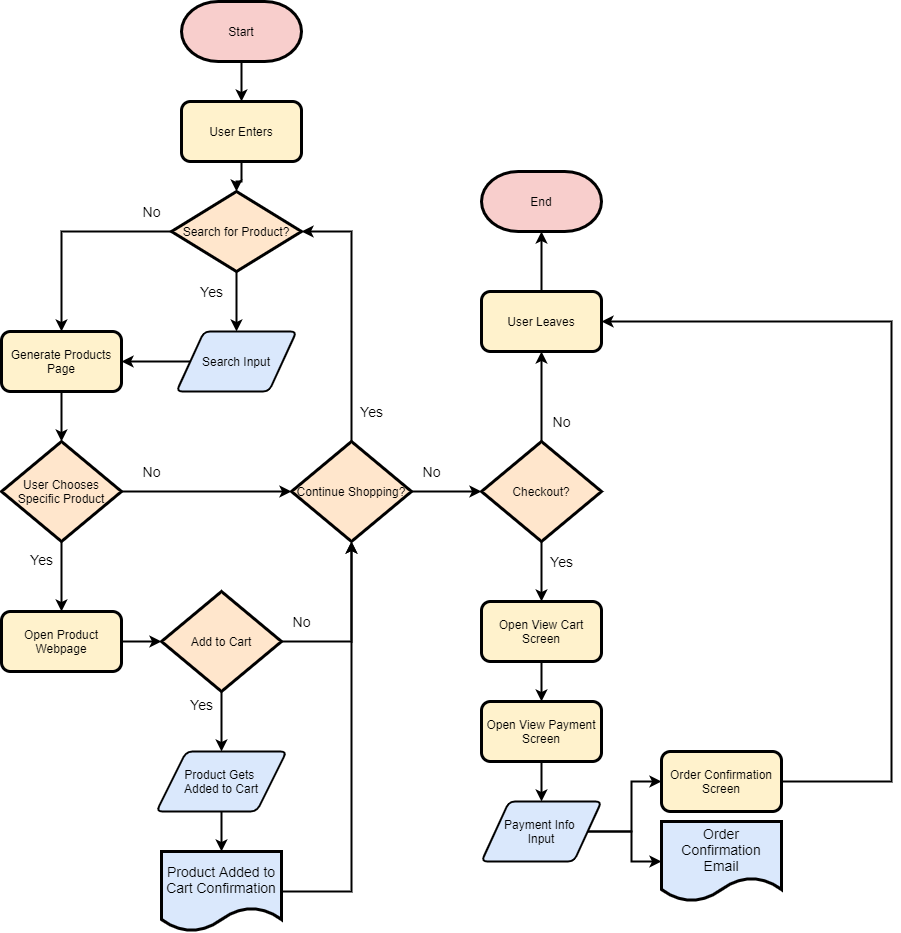

The diagram above was exported from draw.io. Its source (the exported page's mxGraphModel, read from the mxfile embedded in the PNG):
<mxGraphModel dx="1976" dy="593" grid="1" gridSize="10" guides="1" tooltips="1" connect="1" arrows="1" fold="1" page="1" pageScale="1" pageWidth="850" pageHeight="1100" background="#ffffff" math="0" shadow="0">
  <root>
    <mxCell id="0" />
    <mxCell id="1" parent="0" />
    <mxCell id="8" style="edgeStyle=orthogonalEdgeStyle;rounded=0;orthogonalLoop=1;jettySize=auto;html=1;entryX=0.5;entryY=0;entryDx=0;entryDy=0;strokeColor=#000000;strokeWidth=2;fontFamily=Helvetica;fontColor=#000000;" edge="1" parent="1" source="2" target="7">
      <mxGeometry relative="1" as="geometry" />
    </mxCell>
    <mxCell id="2" value="Start" style="strokeWidth=3;html=1;shape=mxgraph.flowchart.terminator;whiteSpace=wrap;fillColor=#f8cecc;fontFamily=Helvetica;fontColor=#000000;fontStyle=0;strokeColor=#000000;" vertex="1" parent="1">
      <mxGeometry x="100" y="160" width="120" height="60" as="geometry" />
    </mxCell>
    <mxCell id="11" value="Yes" style="edgeStyle=orthogonalEdgeStyle;rounded=0;orthogonalLoop=1;jettySize=auto;html=1;strokeColor=#000000;strokeWidth=2;fontFamily=Helvetica;fontColor=#000000;fontSize=14;labelBackgroundColor=#FFFFFF;" edge="1" parent="1" source="5" target="10">
      <mxGeometry x="-0.3333" y="-25" relative="1" as="geometry">
        <mxPoint as="offset" />
      </mxGeometry>
    </mxCell>
    <mxCell id="14" value="No" style="edgeStyle=orthogonalEdgeStyle;rounded=0;orthogonalLoop=1;jettySize=auto;html=1;strokeColor=#000000;strokeWidth=2;fontFamily=Helvetica;fontSize=14;fontColor=#000000;labelBackgroundColor=#FFFFFF;" edge="1" parent="1" source="5" target="13">
      <mxGeometry x="-0.8095" y="-20" relative="1" as="geometry">
        <Array as="points">
          <mxPoint x="-20" y="390" />
        </Array>
        <mxPoint as="offset" />
      </mxGeometry>
    </mxCell>
    <mxCell id="5" value="Search for Product?" style="rhombus;whiteSpace=wrap;html=1;strokeWidth=3;fontFamily=Helvetica;fillColor=#ffe6cc;strokeColor=#000000;fontColor=#000000;" vertex="1" parent="1">
      <mxGeometry x="90" y="350" width="130" height="80" as="geometry" />
    </mxCell>
    <mxCell id="9" style="edgeStyle=orthogonalEdgeStyle;rounded=0;orthogonalLoop=1;jettySize=auto;html=1;strokeColor=#000000;strokeWidth=2;fontFamily=Helvetica;fontColor=#000000;" edge="1" parent="1" source="7" target="5">
      <mxGeometry relative="1" as="geometry" />
    </mxCell>
    <mxCell id="7" value="&lt;font color=&quot;#000000&quot;&gt;User Enters&lt;/font&gt;" style="rounded=1;whiteSpace=wrap;html=1;strokeWidth=3;fontFamily=Helvetica;fillColor=#fff2cc;strokeColor=#000000;" vertex="1" parent="1">
      <mxGeometry x="100" y="260" width="120" height="60" as="geometry" />
    </mxCell>
    <mxCell id="15" style="edgeStyle=orthogonalEdgeStyle;rounded=0;orthogonalLoop=1;jettySize=auto;html=1;strokeColor=#000000;strokeWidth=2;fontFamily=Helvetica;fontSize=12;fontColor=#000000;" edge="1" parent="1" source="10" target="13">
      <mxGeometry relative="1" as="geometry" />
    </mxCell>
    <mxCell id="10" value="&lt;font color=&quot;#000000&quot;&gt;Search Input&lt;/font&gt;" style="shape=parallelogram;html=1;strokeWidth=2;perimeter=parallelogramPerimeter;whiteSpace=wrap;rounded=1;arcSize=12;size=0.23;fontFamily=Helvetica;fillColor=#dae8fc;strokeColor=#000000;" vertex="1" parent="1">
      <mxGeometry x="95" y="490" width="120" height="60" as="geometry" />
    </mxCell>
    <mxCell id="18" style="edgeStyle=orthogonalEdgeStyle;rounded=0;orthogonalLoop=1;jettySize=auto;html=1;strokeColor=#000000;strokeWidth=2;fontFamily=Helvetica;fontSize=14;fontColor=#000000;" edge="1" parent="1" source="13" target="17">
      <mxGeometry relative="1" as="geometry" />
    </mxCell>
    <mxCell id="13" value="&lt;font color=&quot;#000000&quot;&gt;Generate Products Page&lt;/font&gt;" style="rounded=1;whiteSpace=wrap;html=1;strokeWidth=3;fontFamily=Helvetica;fillColor=#fff2cc;strokeColor=#000000;" vertex="1" parent="1">
      <mxGeometry x="-80" y="490" width="120" height="60" as="geometry" />
    </mxCell>
    <mxCell id="20" value="No" style="edgeStyle=orthogonalEdgeStyle;rounded=0;orthogonalLoop=1;jettySize=auto;html=1;strokeColor=#000000;strokeWidth=2;fontFamily=Helvetica;fontSize=14;fontColor=#000000;labelBackgroundColor=#FFFFFF;" edge="1" parent="1" source="17" target="19">
      <mxGeometry x="-0.6471" y="20" relative="1" as="geometry">
        <mxPoint as="offset" />
      </mxGeometry>
    </mxCell>
    <mxCell id="22" value="Yes" style="edgeStyle=orthogonalEdgeStyle;rounded=0;orthogonalLoop=1;jettySize=auto;html=1;strokeColor=#000000;strokeWidth=2;fontFamily=Helvetica;fontSize=14;fontColor=#000000;labelBackgroundColor=#FFFFFF;" edge="1" parent="1" source="17" target="21">
      <mxGeometry x="-0.5" y="-20" relative="1" as="geometry">
        <mxPoint as="offset" />
      </mxGeometry>
    </mxCell>
    <mxCell id="17" value="User Chooses Specific Product" style="rhombus;whiteSpace=wrap;html=1;strokeWidth=3;fontFamily=Helvetica;fillColor=#ffe6cc;strokeColor=#000000;fontColor=#000000;" vertex="1" parent="1">
      <mxGeometry x="-80" y="600" width="120" height="100" as="geometry" />
    </mxCell>
    <mxCell id="33" value="Yes" style="edgeStyle=orthogonalEdgeStyle;rounded=0;orthogonalLoop=1;jettySize=auto;html=1;strokeColor=#000000;strokeWidth=2;fontFamily=Helvetica;fontSize=14;fontColor=#000000;entryX=1;entryY=0.5;entryDx=0;entryDy=0;labelBackgroundColor=#FFFFFF;" edge="1" parent="1" source="19" target="5">
      <mxGeometry x="-0.7692" y="-20" relative="1" as="geometry">
        <mxPoint x="270" y="390" as="targetPoint" />
        <Array as="points">
          <mxPoint x="270" y="390" />
        </Array>
        <mxPoint as="offset" />
      </mxGeometry>
    </mxCell>
    <mxCell id="35" value="No" style="edgeStyle=orthogonalEdgeStyle;rounded=0;orthogonalLoop=1;jettySize=auto;html=1;entryX=0;entryY=0.5;entryDx=0;entryDy=0;strokeColor=#000000;strokeWidth=2;fontFamily=Helvetica;fontSize=14;fontColor=#000000;labelBackgroundColor=#FFFFFF;" edge="1" parent="1" source="19" target="34">
      <mxGeometry x="-0.4286" y="20" relative="1" as="geometry">
        <mxPoint as="offset" />
      </mxGeometry>
    </mxCell>
    <mxCell id="19" value="Continue Shopping?" style="rhombus;whiteSpace=wrap;html=1;strokeWidth=3;fontFamily=Helvetica;fillColor=#ffe6cc;strokeColor=#000000;fontColor=#000000;" vertex="1" parent="1">
      <mxGeometry x="210" y="600" width="120" height="100" as="geometry" />
    </mxCell>
    <mxCell id="24" style="edgeStyle=orthogonalEdgeStyle;rounded=0;orthogonalLoop=1;jettySize=auto;html=1;strokeColor=#000000;strokeWidth=2;fontFamily=Helvetica;fontSize=14;fontColor=#000000;" edge="1" parent="1" source="21" target="23">
      <mxGeometry relative="1" as="geometry" />
    </mxCell>
    <mxCell id="21" value="&lt;font color=&quot;#000000&quot;&gt;Open Product Webpage&lt;/font&gt;" style="rounded=1;whiteSpace=wrap;html=1;strokeWidth=3;fontFamily=Helvetica;fillColor=#fff2cc;strokeColor=#000000;" vertex="1" parent="1">
      <mxGeometry x="-80" y="770" width="120" height="60" as="geometry" />
    </mxCell>
    <mxCell id="25" value="No" style="edgeStyle=orthogonalEdgeStyle;rounded=0;orthogonalLoop=1;jettySize=auto;html=1;strokeColor=#000000;strokeWidth=2;fontFamily=Helvetica;fontSize=14;fontColor=#000000;labelBackgroundColor=#FFFFFF;" edge="1" parent="1" source="23" target="19">
      <mxGeometry x="-0.7647" y="20" relative="1" as="geometry">
        <mxPoint as="offset" />
      </mxGeometry>
    </mxCell>
    <mxCell id="32" value="Yes" style="edgeStyle=orthogonalEdgeStyle;rounded=0;orthogonalLoop=1;jettySize=auto;html=1;strokeColor=#000000;strokeWidth=2;fontFamily=Helvetica;fontSize=14;fontColor=#000000;entryX=0.5;entryY=0;entryDx=0;entryDy=0;labelBackgroundColor=#FFFFFF;" edge="1" parent="1" source="23" target="37">
      <mxGeometry x="-0.5556" y="-20" relative="1" as="geometry">
        <mxPoint as="offset" />
      </mxGeometry>
    </mxCell>
    <mxCell id="23" value="Add to Cart" style="rhombus;whiteSpace=wrap;html=1;strokeWidth=3;fontFamily=Helvetica;fillColor=#ffe6cc;strokeColor=#000000;fontColor=#000000;" vertex="1" parent="1">
      <mxGeometry x="80" y="750" width="120" height="100" as="geometry" />
    </mxCell>
    <mxCell id="28" style="edgeStyle=orthogonalEdgeStyle;rounded=0;orthogonalLoop=1;jettySize=auto;html=1;strokeColor=#000000;strokeWidth=2;fontFamily=Helvetica;fontSize=14;fontColor=#000000;exitX=1;exitY=0.5;exitDx=0;exitDy=0;" edge="1" parent="1" source="29" target="19">
      <mxGeometry relative="1" as="geometry">
        <mxPoint x="370" y="980" as="sourcePoint" />
      </mxGeometry>
    </mxCell>
    <mxCell id="29" value="&lt;font color=&quot;#000000&quot;&gt;Product Added to Cart Confirmation&lt;/font&gt;" style="shape=document;whiteSpace=wrap;html=1;boundedLbl=1;strokeWidth=3;fontFamily=Helvetica;fontSize=14;fillColor=#dae8fc;strokeColor=#000000;" vertex="1" parent="1">
      <mxGeometry x="80" y="1010" width="120" height="80" as="geometry" />
    </mxCell>
    <mxCell id="39" value="No" style="edgeStyle=orthogonalEdgeStyle;rounded=0;orthogonalLoop=1;jettySize=auto;html=1;entryX=0.5;entryY=1;entryDx=0;entryDy=0;strokeColor=#000000;strokeWidth=2;fontFamily=Helvetica;fontSize=14;fontColor=#000000;labelBackgroundColor=#FFFFFF;" edge="1" parent="1" source="34" target="36">
      <mxGeometry x="-0.5556" y="-20" relative="1" as="geometry">
        <mxPoint as="offset" />
      </mxGeometry>
    </mxCell>
    <mxCell id="44" value="Yes" style="edgeStyle=orthogonalEdgeStyle;rounded=0;orthogonalLoop=1;jettySize=auto;html=1;strokeColor=#000000;strokeWidth=2;fontFamily=Helvetica;fontSize=14;fontColor=#000000;labelBackgroundColor=#FFFFFF;" edge="1" parent="1" source="34" target="43">
      <mxGeometry x="-0.3333" y="20" relative="1" as="geometry">
        <mxPoint as="offset" />
      </mxGeometry>
    </mxCell>
    <mxCell id="34" value="Checkout?" style="rhombus;whiteSpace=wrap;html=1;strokeWidth=3;fontFamily=Helvetica;fillColor=#ffe6cc;strokeColor=#000000;fontColor=#000000;" vertex="1" parent="1">
      <mxGeometry x="400" y="600" width="120" height="100" as="geometry" />
    </mxCell>
    <mxCell id="41" style="edgeStyle=orthogonalEdgeStyle;rounded=0;orthogonalLoop=1;jettySize=auto;html=1;strokeColor=#000000;strokeWidth=2;fontFamily=Helvetica;fontSize=14;fontColor=#000000;" edge="1" parent="1" source="36" target="40">
      <mxGeometry relative="1" as="geometry" />
    </mxCell>
    <mxCell id="36" value="&lt;font color=&quot;#000000&quot;&gt;User Leaves&lt;/font&gt;" style="rounded=1;whiteSpace=wrap;html=1;strokeWidth=3;fontFamily=Helvetica;fillColor=#fff2cc;strokeColor=#000000;" vertex="1" parent="1">
      <mxGeometry x="400" y="450" width="120" height="60" as="geometry" />
    </mxCell>
    <mxCell id="38" style="edgeStyle=orthogonalEdgeStyle;rounded=0;orthogonalLoop=1;jettySize=auto;html=1;entryX=0.5;entryY=0;entryDx=0;entryDy=0;strokeColor=#000000;strokeWidth=2;fontFamily=Helvetica;fontSize=14;fontColor=#000000;" edge="1" parent="1" source="37" target="29">
      <mxGeometry relative="1" as="geometry" />
    </mxCell>
    <mxCell id="37" value="&lt;font color=&quot;#000000&quot;&gt;Product Gets &lt;br&gt;Added to Cart&lt;/font&gt;" style="shape=parallelogram;html=1;strokeWidth=2;perimeter=parallelogramPerimeter;whiteSpace=wrap;rounded=1;arcSize=12;size=0.23;fontFamily=Helvetica;fillColor=#dae8fc;strokeColor=#000000;" vertex="1" parent="1">
      <mxGeometry x="75" y="910" width="130" height="60" as="geometry" />
    </mxCell>
    <mxCell id="40" value="End" style="strokeWidth=3;html=1;shape=mxgraph.flowchart.terminator;whiteSpace=wrap;fillColor=#f8cecc;fontFamily=Helvetica;fontColor=#000000;fontStyle=0;strokeColor=#000000;" vertex="1" parent="1">
      <mxGeometry x="400" y="330" width="120" height="60" as="geometry" />
    </mxCell>
    <mxCell id="47" style="edgeStyle=orthogonalEdgeStyle;rounded=0;orthogonalLoop=1;jettySize=auto;html=1;entryX=0.5;entryY=0;entryDx=0;entryDy=0;strokeColor=#000000;strokeWidth=2;fontFamily=Helvetica;fontSize=14;fontColor=#000000;" edge="1" parent="1" source="43" target="46">
      <mxGeometry relative="1" as="geometry" />
    </mxCell>
    <mxCell id="43" value="&lt;font color=&quot;#000000&quot;&gt;Open View Cart Screen&lt;/font&gt;" style="rounded=1;whiteSpace=wrap;html=1;strokeWidth=3;fontFamily=Helvetica;fillColor=#fff2cc;strokeColor=#000000;" vertex="1" parent="1">
      <mxGeometry x="400" y="760" width="120" height="60" as="geometry" />
    </mxCell>
    <mxCell id="49" style="edgeStyle=orthogonalEdgeStyle;rounded=0;orthogonalLoop=1;jettySize=auto;html=1;entryX=0.5;entryY=0;entryDx=0;entryDy=0;strokeColor=#000000;strokeWidth=2;fontFamily=Helvetica;fontSize=14;fontColor=#000000;" edge="1" parent="1" source="46" target="48">
      <mxGeometry relative="1" as="geometry" />
    </mxCell>
    <mxCell id="46" value="&lt;font color=&quot;#000000&quot;&gt;Open View Payment Screen&lt;/font&gt;" style="rounded=1;whiteSpace=wrap;html=1;strokeWidth=3;fontFamily=Helvetica;fillColor=#fff2cc;strokeColor=#000000;" vertex="1" parent="1">
      <mxGeometry x="400" y="860" width="120" height="60" as="geometry" />
    </mxCell>
    <mxCell id="56" style="edgeStyle=orthogonalEdgeStyle;rounded=0;orthogonalLoop=1;jettySize=auto;html=1;entryX=0;entryY=0.5;entryDx=0;entryDy=0;strokeColor=#000000;strokeWidth=2;fontFamily=Helvetica;fontSize=14;fontColor=#000000;" edge="1" parent="1" source="48" target="55">
      <mxGeometry relative="1" as="geometry" />
    </mxCell>
    <mxCell id="58" style="edgeStyle=orthogonalEdgeStyle;rounded=0;orthogonalLoop=1;jettySize=auto;html=1;strokeColor=#000000;strokeWidth=2;fontFamily=Helvetica;fontSize=14;fontColor=#000000;" edge="1" parent="1" source="48" target="57">
      <mxGeometry relative="1" as="geometry" />
    </mxCell>
    <mxCell id="48" value="&lt;font color=&quot;#000000&quot;&gt;Payment Info &lt;br&gt;Input&lt;/font&gt;" style="shape=parallelogram;html=1;strokeWidth=2;perimeter=parallelogramPerimeter;whiteSpace=wrap;rounded=1;arcSize=12;size=0.23;fontFamily=Helvetica;fillColor=#dae8fc;strokeColor=#000000;" vertex="1" parent="1">
      <mxGeometry x="400" y="960" width="120" height="60" as="geometry" />
    </mxCell>
    <mxCell id="59" style="edgeStyle=orthogonalEdgeStyle;rounded=0;orthogonalLoop=1;jettySize=auto;html=1;strokeColor=#000000;strokeWidth=2;fontFamily=Helvetica;fontSize=14;fontColor=#000000;entryX=1;entryY=0.5;entryDx=0;entryDy=0;" edge="1" parent="1" source="55" target="36">
      <mxGeometry relative="1" as="geometry">
        <mxPoint x="800" y="480" as="targetPoint" />
        <Array as="points">
          <mxPoint x="810" y="940" />
          <mxPoint x="810" y="480" />
        </Array>
      </mxGeometry>
    </mxCell>
    <mxCell id="55" value="&lt;font color=&quot;#000000&quot;&gt;Order Confirmation Screen&lt;/font&gt;" style="rounded=1;whiteSpace=wrap;html=1;strokeWidth=3;fontFamily=Helvetica;fillColor=#fff2cc;strokeColor=#000000;" vertex="1" parent="1">
      <mxGeometry x="580" y="910" width="120" height="60" as="geometry" />
    </mxCell>
    <mxCell id="57" value="&lt;font color=&quot;#000000&quot;&gt;Order Confirmation Email&lt;/font&gt;" style="shape=document;whiteSpace=wrap;html=1;boundedLbl=1;strokeWidth=3;fontFamily=Helvetica;fontSize=14;fillColor=#dae8fc;strokeColor=#000000;" vertex="1" parent="1">
      <mxGeometry x="580" y="980" width="120" height="80" as="geometry" />
    </mxCell>
  </root>
</mxGraphModel>